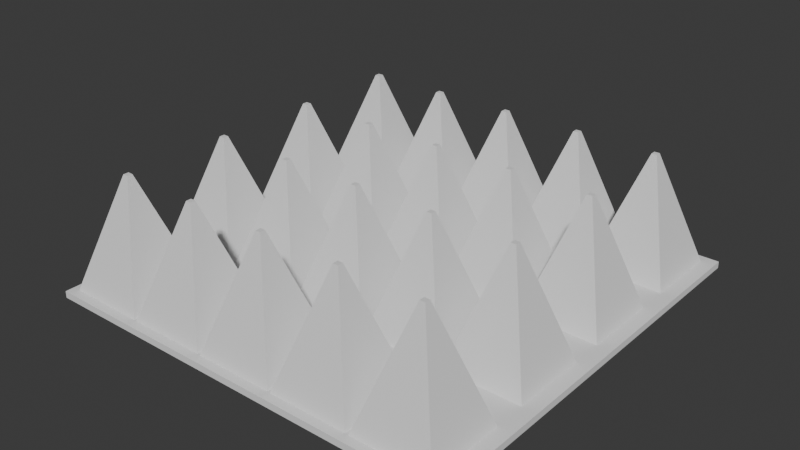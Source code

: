 # Source: spikes.blend  (saved by Blender 4.2.66; exported with 4.5.12 LTS)
import bpy
from mathutils import Matrix  # noqa: F401  (used for matrix-valued properties, if any)

bpy.ops.wm.read_factory_settings(use_empty=True)
scene = bpy.context.scene
scene.name = 'Scene'

# ---- collections
col_collection = bpy.data.collections.new('Collection'); scene.collection.children.link(col_collection)

# ---- world
world_world = bpy.data.worlds.new('World'); scene.world = world_world
world_world.use_nodes = True; world_world.node_tree.nodes.clear()
_N = world_world.node_tree.nodes; _L = world_world.node_tree.links
n0 = _N.new('ShaderNodeOutputWorld'); n0.name = 'World Output'; n0.location = (300, 300)
n1 = _N.new('ShaderNodeBackground'); n1.name = 'Background'; n1.location = (10, 300)
n1.inputs[0].default_value = (0.05088, 0.05088, 0.05088, 1.0)
_L.new(n1.outputs[0], n0.inputs[0])
n0.is_active_output = True
world_world.color = (0.05088, 0.05088, 0.05088)
world_world.sun_shadow_jitter_overblur = 0.0

# ---- meshes
me_cube_001 = bpy.data.meshes.new('Cube.001')
me_cube_001.from_pydata([(-1.0, -1.0, -1.0), (-1.0, -1.0, 1.0), (-1.0, 1.0, -1.0), (-1.0, 1.0, 1.0), (1.0, -1.0, -1.0), (1.0, -1.0, 1.0), (1.0, 1.0, -1.0), (1.0, 1.0, 1.0)], [], [(0, 1, 3, 2), (2, 3, 7, 6), (6, 7, 5, 4), (4, 5, 1, 0), (2, 6, 4, 0), (7, 3, 1, 5)])
_uv = me_cube_001.uv_layers.new(name='UVMap')
_uv.uv.foreach_set('vector', [0.375, 0.0, 0.625, 0.0, 0.625, 0.25, 0.375, 0.25, 0.375, 0.25, 0.625, 0.25, 0.625, 0.5, 0.375, 0.5, 0.375, 0.5, 0.625, 0.5, 0.625, 0.75, 0.375, 0.75, 0.375, 0.75, 0.625, 0.75, 0.625, 1.0, 0.375, 1.0, 0.125, 0.5, 0.375, 0.5, 0.375, 0.75, 0.125, 0.75, 0.625, 0.5, 0.875, 0.5, 0.875, 0.75, 0.625, 0.75])
me_cube_001.update()
me_cube_002 = bpy.data.meshes.new('Cube.002')
me_cube_002.from_pydata([(-1.0, -1.0, -1.0), (-0.06498, -0.06498, 0.5472), (-1.0, 1.0, -1.0), (-0.06498, 0.06498, 0.5472), (1.0, -1.0, -1.0), (0.06498, -0.06498, 0.5472), (1.0, 1.0, -1.0), (0.06498, 0.06498, 0.5472)], [], [(0, 1, 3, 2), (2, 3, 7, 6), (6, 7, 5, 4), (4, 5, 1, 0), (2, 6, 4, 0), (7, 3, 1, 5)])
_uv = me_cube_002.uv_layers.new(name='UVMap')
_uv.uv.foreach_set('vector', [0.375, 0.0, 0.625, 0.0, 0.625, 0.25, 0.375, 0.25, 0.375, 0.25, 0.625, 0.25, 0.625, 0.5, 0.375, 0.5, 0.375, 0.5, 0.625, 0.5, 0.625, 0.75, 0.375, 0.75, 0.375, 0.75, 0.625, 0.75, 0.625, 1.0, 0.375, 1.0, 0.125, 0.5, 0.375, 0.5, 0.375, 0.75, 0.125, 0.75, 0.625, 0.5, 0.875, 0.5, 0.875, 0.75, 0.625, 0.75])
me_cube_002.update()

# ---- objects
ob_cube = bpy.data.objects.new('Cube', me_cube_001)
ob_cube_001 = bpy.data.objects.new('Cube.001', me_cube_002)

# ---- transforms, parenting, visibility, modifiers, constraints
ob_cube.location = (0.0, 0.0, 0.0)
ob_cube.scale = (2.007, 2.007, -0.03144)
ob_cube_001.location = (1.505, -1.555, 0.6982)
ob_cube_001.scale = (0.3836, 0.3836, 0.7138)
_m = ob_cube_001.modifiers.new('Array', 'ARRAY')
_m.count = 4
_m.relative_offset_displace = (0.0, 1.35, 0.0)
_m = ob_cube_001.modifiers.new('Array.001', 'ARRAY')
_m.count = 5
_m.relative_offset_displace = (-1.0, 0.0, 0.0)

# ---- collection membership
col_collection.objects.link(ob_cube)
col_collection.objects.link(ob_cube_001)

# ---- scene / render settings (as saved in the file)
scene.frame_start = 1; scene.frame_end = 250; scene.frame_set(1)
scene.render.engine = 'BLENDER_EEVEE_NEXT'
bpy.context.view_layer.update()

# ---- added for rendering (the .blend has no active camera and no usable light): camera, sun
cam_auto = bpy.data.cameras.new('AutoCamera')
cam_auto.lens = 50.0
cam_auto.sensor_width = 36.0
cam_auto.clip_end = 1000.0
ob_auto_camera = bpy.data.objects.new('AutoCamera', cam_auto)
scene.collection.objects.link(ob_auto_camera)
ob_auto_camera.location = (5.35362, -6.42435, 4.8116)
ob_auto_camera.rotation_euler = (1.09748, -7.21219e-08, 0.694738)
scene.camera = ob_auto_camera
light_auto_sun = bpy.data.lights.new('AutoSun', 'SUN')
light_auto_sun.energy = 3.0
light_auto_sun.angle = 0.0523599
ob_auto_sun = bpy.data.objects.new('AutoSun', light_auto_sun)
scene.collection.objects.link(ob_auto_sun)
ob_auto_sun.rotation_euler = (0.872665, 0.174533, 0.523599)
bpy.context.view_layer.update()
